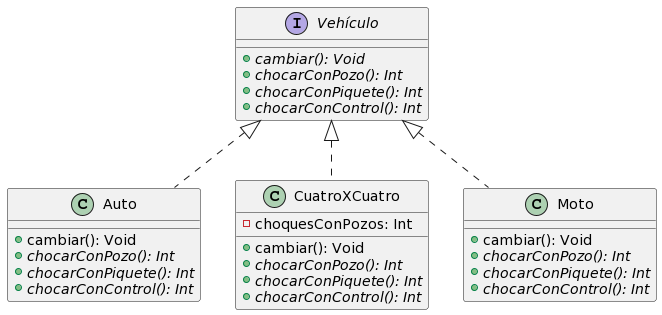

The diagram above was rendered by PlantUML. Its source (embedded in the PNG):
@startuml
interface Vehículo{
+{abstract} cambiar(): Void
+{abstract} chocarConPozo(): Int
+{abstract} chocarConPiquete(): Int
+{abstract} chocarConControl(): Int
}

class Auto{
+cambiar(): Void
+{abstract} chocarConPozo(): Int
+{abstract} chocarConPiquete(): Int
+{abstract} chocarConControl(): Int
}

class CuatroXCuatro{
-choquesConPozos: Int
+cambiar(): Void
+{abstract} chocarConPozo(): Int
+{abstract} chocarConPiquete(): Int
+{abstract} chocarConControl(): Int
}

class Moto{
+cambiar(): Void
+{abstract} chocarConPozo(): Int
+{abstract} chocarConPiquete(): Int
+{abstract} chocarConControl(): Int
}

Vehículo <|.. Auto
Vehículo <|.. CuatroXCuatro
Vehículo <|.. Moto
@enduml